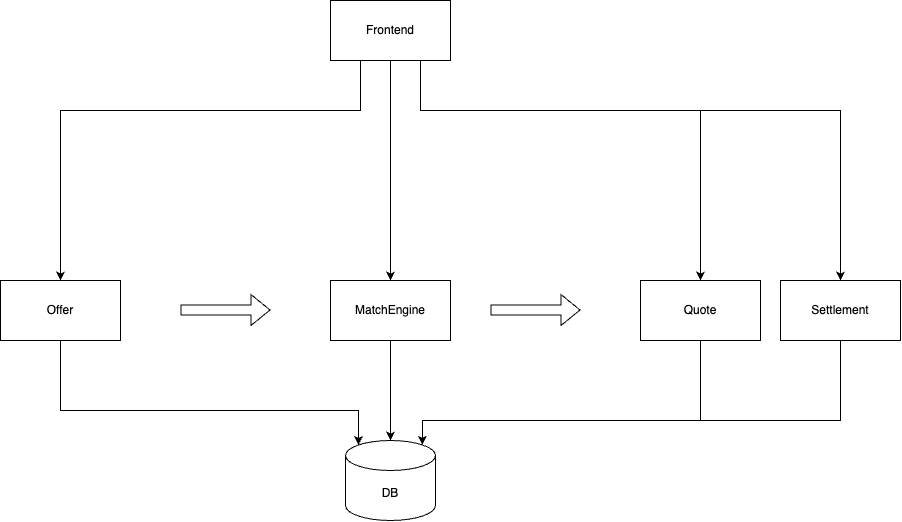

The diagram above was exported from draw.io. Its source (the exported page's mxGraphModel, read from the mxfile embedded in the PNG):
<mxGraphModel dx="294" dy="2320" grid="1" gridSize="10" guides="1" tooltips="1" connect="1" arrows="1" fold="1" page="1" pageScale="1" pageWidth="827" pageHeight="1169" math="0" shadow="0">
  <root>
    <mxCell id="0" />
    <mxCell id="1" parent="0" />
    <mxCell id="2" value="MatchEngine" style="rounded=0;whiteSpace=wrap;html=1;" vertex="1" parent="1">
      <mxGeometry x="2243" y="130" width="120" height="60" as="geometry" />
    </mxCell>
    <mxCell id="3" value="Settlement" style="rounded=0;whiteSpace=wrap;html=1;" vertex="1" parent="1">
      <mxGeometry x="2693" y="130" width="120" height="60" as="geometry" />
    </mxCell>
    <mxCell id="4" value="Offer" style="rounded=0;whiteSpace=wrap;html=1;" vertex="1" parent="1">
      <mxGeometry x="1913" y="130" width="120" height="60" as="geometry" />
    </mxCell>
    <mxCell id="5" value="" style="shape=flexArrow;endArrow=classic;html=1;rounded=0;" edge="1" parent="1">
      <mxGeometry width="50" height="50" relative="1" as="geometry">
        <mxPoint x="2093" y="159.5" as="sourcePoint" />
        <mxPoint x="2183" y="159.5" as="targetPoint" />
      </mxGeometry>
    </mxCell>
    <mxCell id="6" value="" style="shape=flexArrow;endArrow=classic;html=1;rounded=0;" edge="1" parent="1">
      <mxGeometry width="50" height="50" relative="1" as="geometry">
        <mxPoint x="2403" y="159.5" as="sourcePoint" />
        <mxPoint x="2493" y="159.5" as="targetPoint" />
      </mxGeometry>
    </mxCell>
    <mxCell id="7" style="edgeStyle=orthogonalEdgeStyle;rounded=0;orthogonalLoop=1;jettySize=auto;html=1;entryX=0.5;entryY=0;entryDx=0;entryDy=0;exitX=0.25;exitY=1;exitDx=0;exitDy=0;" edge="1" source="11" target="4" parent="1">
      <mxGeometry relative="1" as="geometry">
        <Array as="points">
          <mxPoint x="2273" y="-40" />
          <mxPoint x="1973" y="-40" />
        </Array>
      </mxGeometry>
    </mxCell>
    <mxCell id="8" style="edgeStyle=orthogonalEdgeStyle;rounded=0;orthogonalLoop=1;jettySize=auto;html=1;entryX=0.5;entryY=0;entryDx=0;entryDy=0;exitX=0.75;exitY=1;exitDx=0;exitDy=0;" edge="1" source="11" target="3" parent="1">
      <mxGeometry relative="1" as="geometry">
        <Array as="points">
          <mxPoint x="2333" y="-40" />
          <mxPoint x="2753" y="-40" />
        </Array>
      </mxGeometry>
    </mxCell>
    <mxCell id="9" style="edgeStyle=orthogonalEdgeStyle;rounded=0;orthogonalLoop=1;jettySize=auto;html=1;entryX=0.5;entryY=0;entryDx=0;entryDy=0;exitX=0.75;exitY=1;exitDx=0;exitDy=0;" edge="1" source="11" target="12" parent="1">
      <mxGeometry relative="1" as="geometry">
        <Array as="points">
          <mxPoint x="2333" y="-40" />
          <mxPoint x="2613" y="-40" />
        </Array>
      </mxGeometry>
    </mxCell>
    <mxCell id="10" style="edgeStyle=orthogonalEdgeStyle;rounded=0;orthogonalLoop=1;jettySize=auto;html=1;entryX=0.5;entryY=0;entryDx=0;entryDy=0;" edge="1" source="11" target="2" parent="1">
      <mxGeometry relative="1" as="geometry" />
    </mxCell>
    <mxCell id="11" value="Frontend" style="rounded=0;whiteSpace=wrap;html=1;" vertex="1" parent="1">
      <mxGeometry x="2243" y="-150" width="120" height="60" as="geometry" />
    </mxCell>
    <mxCell id="12" value="Quote" style="rounded=0;whiteSpace=wrap;html=1;" vertex="1" parent="1">
      <mxGeometry x="2553" y="130" width="120" height="60" as="geometry" />
    </mxCell>
    <mxCell id="13" value="DB" style="shape=cylinder3;whiteSpace=wrap;html=1;boundedLbl=1;backgroundOutline=1;size=15;" vertex="1" parent="1">
      <mxGeometry x="2258" y="290" width="90" height="80" as="geometry" />
    </mxCell>
    <mxCell id="14" style="edgeStyle=orthogonalEdgeStyle;rounded=0;orthogonalLoop=1;jettySize=auto;html=1;entryX=0.5;entryY=0;entryDx=0;entryDy=0;entryPerimeter=0;" edge="1" source="2" target="13" parent="1">
      <mxGeometry relative="1" as="geometry" />
    </mxCell>
    <mxCell id="15" style="edgeStyle=orthogonalEdgeStyle;rounded=0;orthogonalLoop=1;jettySize=auto;html=1;entryX=0.145;entryY=0;entryDx=0;entryDy=4.35;entryPerimeter=0;" edge="1" source="4" target="13" parent="1">
      <mxGeometry relative="1" as="geometry">
        <Array as="points">
          <mxPoint x="1973" y="260" />
          <mxPoint x="2271" y="260" />
        </Array>
      </mxGeometry>
    </mxCell>
    <mxCell id="16" style="edgeStyle=orthogonalEdgeStyle;rounded=0;orthogonalLoop=1;jettySize=auto;html=1;entryX=0.855;entryY=0;entryDx=0;entryDy=4.35;entryPerimeter=0;" edge="1" source="12" target="13" parent="1">
      <mxGeometry relative="1" as="geometry">
        <Array as="points">
          <mxPoint x="2613" y="270" />
          <mxPoint x="2335" y="270" />
        </Array>
      </mxGeometry>
    </mxCell>
    <mxCell id="17" style="edgeStyle=orthogonalEdgeStyle;rounded=0;orthogonalLoop=1;jettySize=auto;html=1;entryX=0.855;entryY=0;entryDx=0;entryDy=4.35;entryPerimeter=0;" edge="1" source="3" target="13" parent="1">
      <mxGeometry relative="1" as="geometry">
        <Array as="points">
          <mxPoint x="2753" y="270" />
          <mxPoint x="2335" y="270" />
        </Array>
      </mxGeometry>
    </mxCell>
  </root>
</mxGraphModel>